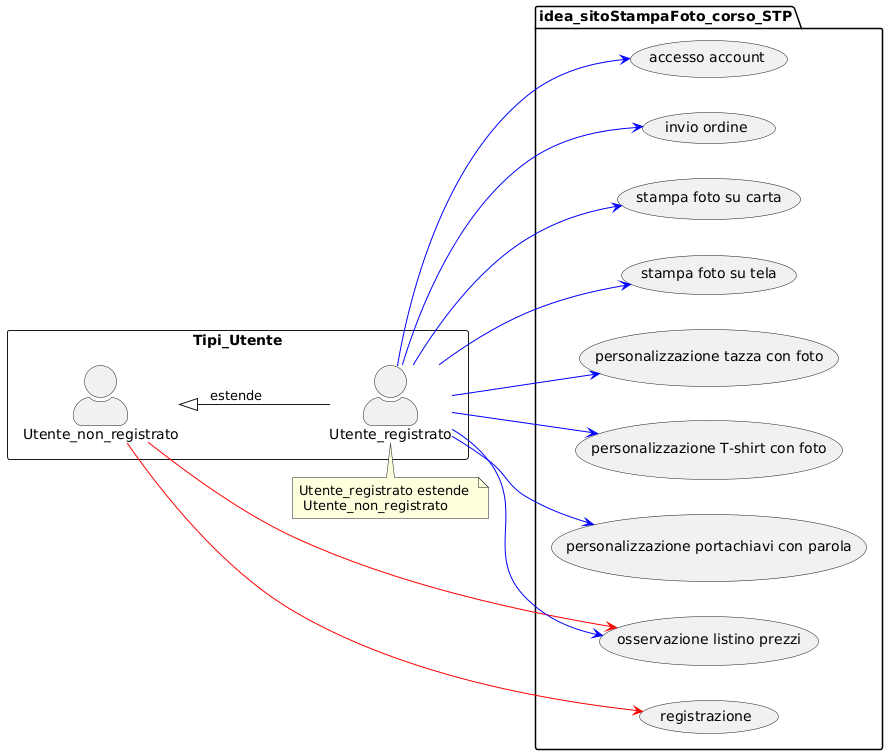

The diagram above was rendered by PlantUML. Its source (embedded in the PNG):
@startuml
left to right direction
skinparam actorStyle awesome
rectangle Tipi_Utente {
actor Utente_non_registrato as u_n_r
actor Utente_registrato as u_r
}

u_n_r <|-- u_r :estende
note top of u_r : Utente_registrato estende \n Utente_non_registrato

package idea_sitoStampaFoto_corso_STP {
  usecase "osservazione listino prezzi" as UC0
  usecase "stampa foto su carta" as UC1
  usecase "stampa foto su tela" as UC2
  usecase "personalizzazione tazza con foto" as UC3
  usecase "personalizzazione T-shirt con foto" as UC4
  usecase "personalizzazione portachiavi con parola" as UC5
  usecase "registrazione" as UC6
  usecase "accesso account" as UC7
  usecase "invio ordine" as UC8
   
}

u_n_r--> UC0 #red
u_n_r--> UC6 #red

u_r--> UC0 #blue
u_r-->UC1 #blue
u_r-->UC2 #blue
u_r-->UC3 #blue
u_r-->UC4 #blue
u_r-->UC5 #blue
u_r-->UC7 #blue
u_r-->UC8 #blue
@enduml